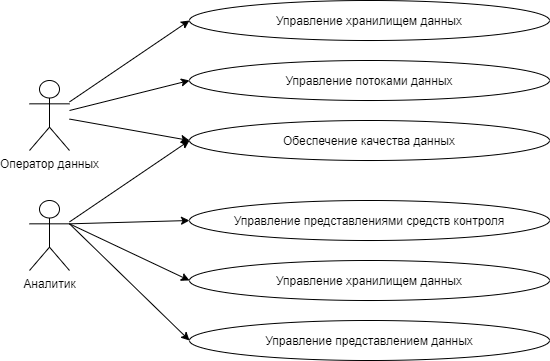

The diagram above was exported from draw.io. Its source (the exported page's mxGraphModel, read from the mxfile embedded in the PNG):
<mxGraphModel dx="1038" dy="575" grid="1" gridSize="10" guides="1" tooltips="1" connect="1" arrows="1" fold="1" page="1" pageScale="1" pageWidth="1100" pageHeight="850" background="#ffffff" math="0" shadow="0">
  <root>
    <mxCell id="0" />
    <mxCell id="1" parent="0" />
    <mxCell id="6xN3o_RqjmLjYySZQuoj-1" value="Оператор данных" style="shape=umlActor;verticalLabelPosition=bottom;verticalAlign=top;html=1;outlineConnect=0;" vertex="1" parent="1">
      <mxGeometry x="80" y="120" width="40" height="70" as="geometry" />
    </mxCell>
    <mxCell id="6xN3o_RqjmLjYySZQuoj-2" value="Аналитик" style="shape=umlActor;verticalLabelPosition=bottom;verticalAlign=top;html=1;outlineConnect=0;" vertex="1" parent="1">
      <mxGeometry x="80" y="240" width="40" height="70" as="geometry" />
    </mxCell>
    <mxCell id="6xN3o_RqjmLjYySZQuoj-3" value="Управление хранилищем данных" style="ellipse;whiteSpace=wrap;html=1;" vertex="1" parent="1">
      <mxGeometry x="240" y="40" width="360" height="40" as="geometry" />
    </mxCell>
    <mxCell id="6xN3o_RqjmLjYySZQuoj-4" value="Управление потоками данных" style="ellipse;whiteSpace=wrap;html=1;" vertex="1" parent="1">
      <mxGeometry x="240" y="100" width="360" height="40" as="geometry" />
    </mxCell>
    <mxCell id="6xN3o_RqjmLjYySZQuoj-5" value="Обеспечение качества данных" style="ellipse;whiteSpace=wrap;html=1;" vertex="1" parent="1">
      <mxGeometry x="240" y="160" width="360" height="40" as="geometry" />
    </mxCell>
    <mxCell id="6xN3o_RqjmLjYySZQuoj-7" value="" style="endArrow=classic;html=1;strokeColor=#000000;entryX=0;entryY=0.5;entryDx=0;entryDy=0;" edge="1" parent="1" source="6xN3o_RqjmLjYySZQuoj-1" target="6xN3o_RqjmLjYySZQuoj-3">
      <mxGeometry width="50" height="50" relative="1" as="geometry">
        <mxPoint x="170" y="170" as="sourcePoint" />
        <mxPoint x="220" y="120" as="targetPoint" />
      </mxGeometry>
    </mxCell>
    <mxCell id="6xN3o_RqjmLjYySZQuoj-8" value="" style="endArrow=classic;html=1;strokeColor=#000000;entryX=0;entryY=0.5;entryDx=0;entryDy=0;" edge="1" parent="1" source="6xN3o_RqjmLjYySZQuoj-1" target="6xN3o_RqjmLjYySZQuoj-4">
      <mxGeometry width="50" height="50" relative="1" as="geometry">
        <mxPoint x="130" y="151.42857142857144" as="sourcePoint" />
        <mxPoint x="250" y="70" as="targetPoint" />
      </mxGeometry>
    </mxCell>
    <mxCell id="6xN3o_RqjmLjYySZQuoj-9" value="" style="endArrow=classic;html=1;strokeColor=#000000;entryX=0;entryY=0.5;entryDx=0;entryDy=0;" edge="1" parent="1" source="6xN3o_RqjmLjYySZQuoj-1" target="6xN3o_RqjmLjYySZQuoj-5">
      <mxGeometry width="50" height="50" relative="1" as="geometry">
        <mxPoint x="120" y="150" as="sourcePoint" />
        <mxPoint x="250" y="130" as="targetPoint" />
      </mxGeometry>
    </mxCell>
    <mxCell id="6xN3o_RqjmLjYySZQuoj-10" value="Управление представлениями средств контроля" style="ellipse;whiteSpace=wrap;html=1;" vertex="1" parent="1">
      <mxGeometry x="240" y="240" width="360" height="40" as="geometry" />
    </mxCell>
    <mxCell id="6xN3o_RqjmLjYySZQuoj-11" value="Управление хранилищем данных" style="ellipse;whiteSpace=wrap;html=1;" vertex="1" parent="1">
      <mxGeometry x="240" y="300" width="360" height="40" as="geometry" />
    </mxCell>
    <mxCell id="6xN3o_RqjmLjYySZQuoj-12" value="Управление представлением данных" style="ellipse;whiteSpace=wrap;html=1;" vertex="1" parent="1">
      <mxGeometry x="240" y="360" width="360" height="40" as="geometry" />
    </mxCell>
    <mxCell id="6xN3o_RqjmLjYySZQuoj-13" value="" style="endArrow=classic;html=1;strokeColor=#000000;entryX=0;entryY=0.5;entryDx=0;entryDy=0;" edge="1" parent="1" source="6xN3o_RqjmLjYySZQuoj-2" target="6xN3o_RqjmLjYySZQuoj-5">
      <mxGeometry width="50" height="50" relative="1" as="geometry">
        <mxPoint x="130" y="168.57142857142856" as="sourcePoint" />
        <mxPoint x="250" y="190" as="targetPoint" />
      </mxGeometry>
    </mxCell>
    <mxCell id="6xN3o_RqjmLjYySZQuoj-14" value="" style="endArrow=classic;html=1;strokeColor=#000000;entryX=0;entryY=0.5;entryDx=0;entryDy=0;exitX=1;exitY=0.3333333333333333;exitDx=0;exitDy=0;exitPerimeter=0;" edge="1" parent="1" source="6xN3o_RqjmLjYySZQuoj-2" target="6xN3o_RqjmLjYySZQuoj-10">
      <mxGeometry width="50" height="50" relative="1" as="geometry">
        <mxPoint x="140" y="178.57142857142856" as="sourcePoint" />
        <mxPoint x="260" y="200" as="targetPoint" />
      </mxGeometry>
    </mxCell>
    <mxCell id="6xN3o_RqjmLjYySZQuoj-15" value="" style="endArrow=classic;html=1;strokeColor=#000000;entryX=0;entryY=0.5;entryDx=0;entryDy=0;exitX=1;exitY=0.3333333333333333;exitDx=0;exitDy=0;exitPerimeter=0;" edge="1" parent="1" source="6xN3o_RqjmLjYySZQuoj-2" target="6xN3o_RqjmLjYySZQuoj-11">
      <mxGeometry width="50" height="50" relative="1" as="geometry">
        <mxPoint x="150" y="188.57142857142856" as="sourcePoint" />
        <mxPoint x="270" y="210" as="targetPoint" />
      </mxGeometry>
    </mxCell>
    <mxCell id="6xN3o_RqjmLjYySZQuoj-16" value="" style="endArrow=classic;html=1;strokeColor=#000000;entryX=0;entryY=0.5;entryDx=0;entryDy=0;exitX=1;exitY=0.3333333333333333;exitDx=0;exitDy=0;exitPerimeter=0;" edge="1" parent="1" source="6xN3o_RqjmLjYySZQuoj-2" target="6xN3o_RqjmLjYySZQuoj-12">
      <mxGeometry width="50" height="50" relative="1" as="geometry">
        <mxPoint x="160" y="198.57142857142856" as="sourcePoint" />
        <mxPoint x="280" y="220" as="targetPoint" />
      </mxGeometry>
    </mxCell>
  </root>
</mxGraphModel>